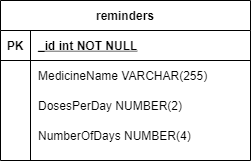

The diagram above was exported from draw.io. Its source (the exported page's mxGraphModel, read from the mxfile embedded in the PNG):
<mxGraphModel dx="1422" dy="834" grid="1" gridSize="10" guides="1" tooltips="1" connect="1" arrows="1" fold="1" page="1" pageScale="1" pageWidth="850" pageHeight="1100" math="0" shadow="0" extFonts="Permanent Marker^https://fonts.googleapis.com/css?family=Permanent+Marker">
  <root>
    <mxCell id="0" />
    <mxCell id="1" parent="0" />
    <mxCell id="C-vyLk0tnHw3VtMMgP7b-23" value="reminders" style="shape=table;startSize=30;container=1;collapsible=1;childLayout=tableLayout;fixedRows=1;rowLines=0;fontStyle=1;align=center;resizeLast=1;" parent="1" vertex="1">
      <mxGeometry x="290" y="210" width="250" height="160" as="geometry" />
    </mxCell>
    <mxCell id="C-vyLk0tnHw3VtMMgP7b-24" value="" style="shape=partialRectangle;collapsible=0;dropTarget=0;pointerEvents=0;fillColor=none;points=[[0,0.5],[1,0.5]];portConstraint=eastwest;top=0;left=0;right=0;bottom=1;" parent="C-vyLk0tnHw3VtMMgP7b-23" vertex="1">
      <mxGeometry y="30" width="250" height="30" as="geometry" />
    </mxCell>
    <mxCell id="C-vyLk0tnHw3VtMMgP7b-25" value="PK" style="shape=partialRectangle;overflow=hidden;connectable=0;fillColor=none;top=0;left=0;bottom=0;right=0;fontStyle=1;" parent="C-vyLk0tnHw3VtMMgP7b-24" vertex="1">
      <mxGeometry width="30" height="30" as="geometry">
        <mxRectangle width="30" height="30" as="alternateBounds" />
      </mxGeometry>
    </mxCell>
    <mxCell id="C-vyLk0tnHw3VtMMgP7b-26" value="_id int NOT NULL " style="shape=partialRectangle;overflow=hidden;connectable=0;fillColor=none;top=0;left=0;bottom=0;right=0;align=left;spacingLeft=6;fontStyle=5;" parent="C-vyLk0tnHw3VtMMgP7b-24" vertex="1">
      <mxGeometry x="30" width="220" height="30" as="geometry">
        <mxRectangle width="220" height="30" as="alternateBounds" />
      </mxGeometry>
    </mxCell>
    <mxCell id="BEH4LNpwSFRUDLwwS9_w-2" value="" style="shape=partialRectangle;collapsible=0;dropTarget=0;pointerEvents=0;fillColor=none;top=0;left=0;bottom=0;right=0;points=[[0,0.5],[1,0.5]];portConstraint=eastwest;" vertex="1" parent="C-vyLk0tnHw3VtMMgP7b-23">
      <mxGeometry y="60" width="250" height="30" as="geometry" />
    </mxCell>
    <mxCell id="BEH4LNpwSFRUDLwwS9_w-3" value="" style="shape=partialRectangle;connectable=0;fillColor=none;top=0;left=0;bottom=0;right=0;editable=1;overflow=hidden;" vertex="1" parent="BEH4LNpwSFRUDLwwS9_w-2">
      <mxGeometry width="30" height="30" as="geometry">
        <mxRectangle width="30" height="30" as="alternateBounds" />
      </mxGeometry>
    </mxCell>
    <mxCell id="BEH4LNpwSFRUDLwwS9_w-4" value="MedicineName VARCHAR(255) " style="shape=partialRectangle;connectable=0;fillColor=none;top=0;left=0;bottom=0;right=0;align=left;spacingLeft=6;overflow=hidden;" vertex="1" parent="BEH4LNpwSFRUDLwwS9_w-2">
      <mxGeometry x="30" width="220" height="30" as="geometry">
        <mxRectangle width="220" height="30" as="alternateBounds" />
      </mxGeometry>
    </mxCell>
    <mxCell id="BEH4LNpwSFRUDLwwS9_w-8" value="" style="shape=partialRectangle;collapsible=0;dropTarget=0;pointerEvents=0;fillColor=none;top=0;left=0;bottom=0;right=0;points=[[0,0.5],[1,0.5]];portConstraint=eastwest;" vertex="1" parent="C-vyLk0tnHw3VtMMgP7b-23">
      <mxGeometry y="90" width="250" height="30" as="geometry" />
    </mxCell>
    <mxCell id="BEH4LNpwSFRUDLwwS9_w-9" value="" style="shape=partialRectangle;connectable=0;fillColor=none;top=0;left=0;bottom=0;right=0;editable=1;overflow=hidden;" vertex="1" parent="BEH4LNpwSFRUDLwwS9_w-8">
      <mxGeometry width="30" height="30" as="geometry">
        <mxRectangle width="30" height="30" as="alternateBounds" />
      </mxGeometry>
    </mxCell>
    <mxCell id="BEH4LNpwSFRUDLwwS9_w-10" value="DosesPerDay NUMBER(2)" style="shape=partialRectangle;connectable=0;fillColor=none;top=0;left=0;bottom=0;right=0;align=left;spacingLeft=6;overflow=hidden;" vertex="1" parent="BEH4LNpwSFRUDLwwS9_w-8">
      <mxGeometry x="30" width="220" height="30" as="geometry">
        <mxRectangle width="220" height="30" as="alternateBounds" />
      </mxGeometry>
    </mxCell>
    <mxCell id="BEH4LNpwSFRUDLwwS9_w-11" value="" style="shape=partialRectangle;collapsible=0;dropTarget=0;pointerEvents=0;fillColor=none;top=0;left=0;bottom=0;right=0;points=[[0,0.5],[1,0.5]];portConstraint=eastwest;" vertex="1" parent="C-vyLk0tnHw3VtMMgP7b-23">
      <mxGeometry y="120" width="250" height="30" as="geometry" />
    </mxCell>
    <mxCell id="BEH4LNpwSFRUDLwwS9_w-12" value="" style="shape=partialRectangle;connectable=0;fillColor=none;top=0;left=0;bottom=0;right=0;editable=1;overflow=hidden;" vertex="1" parent="BEH4LNpwSFRUDLwwS9_w-11">
      <mxGeometry width="30" height="30" as="geometry">
        <mxRectangle width="30" height="30" as="alternateBounds" />
      </mxGeometry>
    </mxCell>
    <mxCell id="BEH4LNpwSFRUDLwwS9_w-13" value="NumberOfDays NUMBER(4)" style="shape=partialRectangle;connectable=0;fillColor=none;top=0;left=0;bottom=0;right=0;align=left;spacingLeft=6;overflow=hidden;" vertex="1" parent="BEH4LNpwSFRUDLwwS9_w-11">
      <mxGeometry x="30" width="220" height="30" as="geometry">
        <mxRectangle width="220" height="30" as="alternateBounds" />
      </mxGeometry>
    </mxCell>
  </root>
</mxGraphModel>